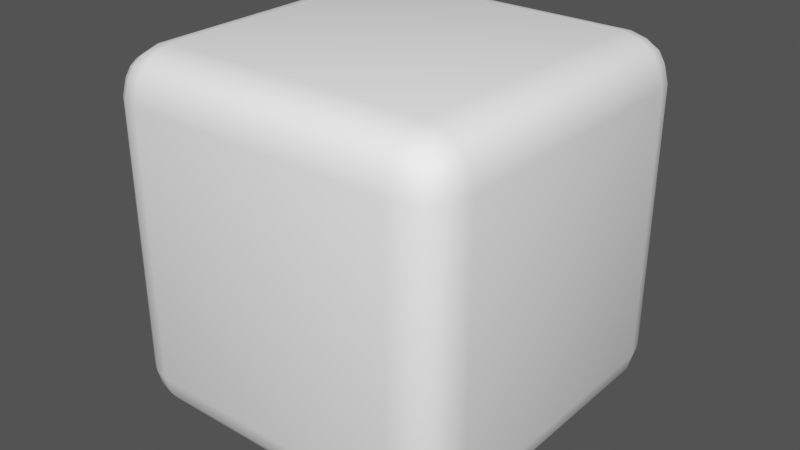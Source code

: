 # Source: Scene.blend  (saved by Blender 2.76.0; exported with 4.5.12 LTS)
import bpy
from mathutils import Matrix  # noqa: F401  (used for matrix-valued properties, if any)

bpy.ops.wm.read_factory_settings(use_empty=True)
scene = bpy.context.scene
scene.name = 'Scene'

# ---- collections
col_collection_1 = bpy.data.collections.new('Collection 1'); scene.collection.children.link(col_collection_1)

# ---- world
world_world = bpy.data.worlds.new('World'); scene.world = world_world
world_world.color = (0.08714, 0.08714, 0.08714)
world_world.use_sun_shadow = False
world_world.sun_shadow_jitter_overblur = 0.0
world_world.cycles.sampling_method = 'MANUAL'
world_world.cycles.sample_map_resolution = 256

# ---- meshes
me_cube_001 = bpy.data.meshes.new('Cube.001')
me_cube_001.from_pydata([(-0.5, -0.5, -0.5), (-0.5, -0.5, 0.5), (-0.5, 0.5, -0.5), (-0.5, 0.5, 0.5), (0.5, -0.5, -0.5), (0.5, -0.5, 0.5), (0.5, 0.5, -0.5), (0.5, 0.5, 0.5)], [], [(1, 3, 2, 0), (3, 7, 6, 2), (7, 5, 4, 6), (5, 1, 0, 4), (0, 2, 6, 4), (5, 7, 3, 1)])
me_cube_001.polygons.foreach_set('use_smooth', [True] * 6)
_uv = me_cube_001.uv_layers.new(name='UVMap')
_uv.uv.foreach_set('vector', [0.0, 1.0, 1.0, 1.0, 1.0, 0.0, 0.0, 0.0, 0.0, 1.0, 1.0, 1.0, 1.0, 0.0, 0.0, 0.0, 1.0, 1.0, 0.0, 1.0, 0.0, 0.0, 1.0, 0.0, 1.0, 1.0, 0.0, 1.0, 0.0, 0.0, 1.0, 0.0, 0.0, 0.0, 0.0, 1.0, 1.0, 1.0, 1.0, 0.0, 1.0, 0.0, 1.0, 1.0, 0.0, 1.0, 0.0, 0.0])
me_cube_001.use_remesh_preserve_volume = False
me_cube_001.use_remesh_preserve_attributes = False
me_cube_001.use_mirror_vertex_groups = False
me_cube_001.update()

# ---- objects
ob_roundedcube = bpy.data.objects.new('RoundedCube', me_cube_001)

# ---- transforms, parenting, visibility, modifiers, constraints
ob_roundedcube.location = (0.0, 0.0, 0.0)
ob_roundedcube.lineart.crease_threshold = 0.0
_m = ob_roundedcube.modifiers.new('Subsurf', 'SUBSURF')
_m.uv_smooth = 'PRESERVE_CORNERS'
_m.quality = 2
_m.subdivision_type = 'SIMPLE'
_m.levels = 2
_m.show_only_control_edges = False
_m = ob_roundedcube.modifiers.new('Subsurf.001', 'SUBSURF')
_m.uv_smooth = 'PRESERVE_CORNERS'
_m.quality = 2
_m.levels = 3
_m.show_only_control_edges = False
_m.use_creases = False
_m = ob_roundedcube.modifiers.new('Decimate', 'DECIMATE')
_m.decimate_type = 'DISSOLVE'
_m.use_collapse_triangulate = True

# ---- collection membership
col_collection_1.objects.link(ob_roundedcube)

# ---- scene / render settings (as saved in the file)
scene.frame_start = 1; scene.frame_end = 250; scene.frame_set(38)
scene.render.engine = 'BLENDER_EEVEE_NEXT'
scene.render.resolution_percentage = 50
scene.render.dither_intensity = 0.0
scene.render.use_bake_selected_to_active = True
scene.render.bake_margin = 5
scene.cycles.use_denoising = False
scene.cycles.samples = 10
scene.cycles.sampling_pattern = 'TABULATED_SOBOL'
scene.cycles.light_sampling_threshold = 0.0
scene.cycles.use_adaptive_sampling = False
scene.cycles.use_light_tree = False
scene.cycles.blur_glossy = 0.0
scene.cycles.pixel_filter_type = 'GAUSSIAN'
scene.cycles.sample_clamp_indirect = 0.0
scene.view_settings.view_transform = 'Standard'
bpy.context.view_layer.update()

# ---- added for rendering (the .blend has no active camera and no usable light): camera, sun
cam_auto = bpy.data.cameras.new('AutoCamera')
cam_auto.lens = 50.0
cam_auto.sensor_width = 36.0
cam_auto.clip_end = 1000.0
ob_auto_camera = bpy.data.objects.new('AutoCamera', cam_auto)
scene.collection.objects.link(ob_auto_camera)
ob_auto_camera.location = (1.58856, -1.90627, 1.27085)
ob_auto_camera.rotation_euler = (1.09748, -7.21219e-08, 0.694738)
scene.camera = ob_auto_camera
light_auto_sun = bpy.data.lights.new('AutoSun', 'SUN')
light_auto_sun.energy = 3.0
light_auto_sun.angle = 0.0523599
ob_auto_sun = bpy.data.objects.new('AutoSun', light_auto_sun)
scene.collection.objects.link(ob_auto_sun)
ob_auto_sun.rotation_euler = (0.872665, 0.174533, 0.523599)
bpy.context.view_layer.update()
